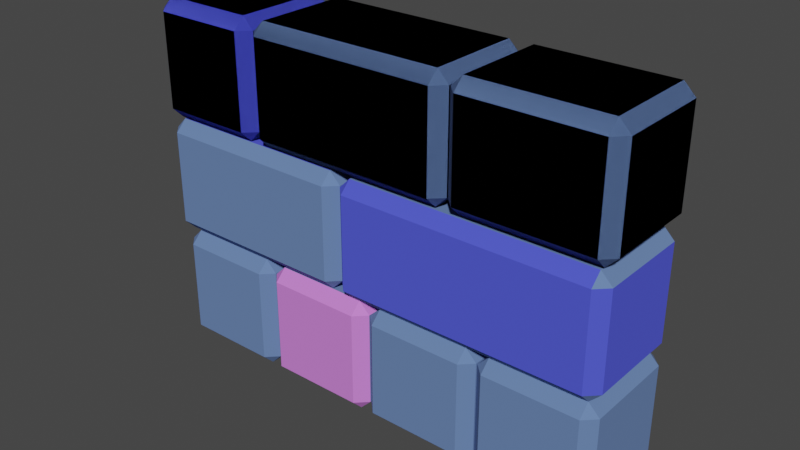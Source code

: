# Source: wall1.blend  (saved by Blender 2.82.7; exported with 4.5.12 LTS)
import bpy
from mathutils import Matrix  # noqa: F401  (used for matrix-valued properties, if any)

bpy.ops.wm.read_factory_settings(use_empty=True)
scene = bpy.context.scene
scene.name = 'Scene'

# ---- collections
col_collection = bpy.data.collections.new('Collection'); scene.collection.children.link(col_collection)

# ---- materials (node trees are filled in below, after node groups)
mat_material = bpy.data.materials.new('Material')
mat_material.alpha_threshold = 0.0
mat_material.use_transparent_shadow = False
mat_material.line_color = (0.0, 0.0, 0.0, 1.0)
mat_material_001 = bpy.data.materials.new('Material.001')
mat_material_001.use_transparent_shadow = False
mat_material_002 = bpy.data.materials.new('Material.002')
mat_material_002.use_transparent_shadow = False

# ---- material node trees
mat_material.use_nodes = True; mat_material.node_tree.nodes.clear()
_N = mat_material.node_tree.nodes; _L = mat_material.node_tree.links
n0 = _N.new('ShaderNodeOutputMaterial'); n0.name = 'Material Output'; n0.location = (300, 300)
n1 = _N.new('ShaderNodeBsdfPrincipled'); n1.name = 'Principled BSDF'; n1.location = (10, 300)
n1.distribution = 'GGX'
n1.subsurface_method = 'BURLEY'
n1.inputs[0].default_value = (0.1235, 0.2097, 0.4487, 1.0)
n1.inputs[2].default_value = 1.0
n1.inputs[3].default_value = 1.45
n1.inputs[27].default_value = (0.0, 0.0, 0.0, 1.0)
n1.inputs[28].default_value = 1.0
_L.new(n1.outputs[0], n0.inputs[0])
n0.is_active_output = True
mat_material_001.use_nodes = True; mat_material_001.node_tree.nodes.clear()
_N = mat_material_001.node_tree.nodes; _L = mat_material_001.node_tree.links
n0 = _N.new('ShaderNodeOutputMaterial'); n0.name = 'Material Output'; n0.location = (300, 300)
n1 = _N.new('ShaderNodeBsdfPrincipled'); n1.name = 'Principled BSDF'; n1.location = (10, 300)
n1.distribution = 'GGX'
n1.subsurface_method = 'BURLEY'
n1.inputs[0].default_value = (0.07195, 0.08953, 0.8, 0.2529)
n1.inputs[2].default_value = 1.0
n1.inputs[3].default_value = 1.45
n1.inputs[27].default_value = (0.0, 0.0, 0.0, 1.0)
n1.inputs[28].default_value = 1.0
_L.new(n1.outputs[0], n0.inputs[0])
n0.is_active_output = True
mat_material_002.use_nodes = True; mat_material_002.node_tree.nodes.clear()
_N = mat_material_002.node_tree.nodes; _L = mat_material_002.node_tree.links
n0 = _N.new('ShaderNodeOutputMaterial'); n0.name = 'Material Output'; n0.location = (300, 300)
n1 = _N.new('ShaderNodeBsdfPrincipled'); n1.name = 'Principled BSDF'; n1.location = (10, 300)
n1.distribution = 'GGX'
n1.subsurface_method = 'BURLEY'
n1.inputs[0].default_value = (0.6876, 0.2095, 0.8, 1.0)
n1.inputs[2].default_value = 1.0
n1.inputs[3].default_value = 1.45
n1.inputs[27].default_value = (0.0, 0.0, 0.0, 1.0)
n1.inputs[28].default_value = 1.0
_L.new(n1.outputs[0], n0.inputs[0])
n0.is_active_output = True

# ---- world
world_world = bpy.data.worlds.new('World'); scene.world = world_world
world_world.use_nodes = True; world_world.node_tree.nodes.clear()
_N = world_world.node_tree.nodes; _L = world_world.node_tree.links
n0 = _N.new('ShaderNodeOutputWorld'); n0.name = 'World Output'; n0.location = (300, 300)
n1 = _N.new('ShaderNodeBackground'); n1.name = 'Background'; n1.location = (10, 300)
n1.inputs[0].default_value = (0.05088, 0.05088, 0.05088, 1.0)
_L.new(n1.outputs[0], n0.inputs[0])
n0.is_active_output = True
world_world.color = (0.05088, 0.05088, 0.05088)
world_world.use_sun_shadow = False
world_world.sun_shadow_jitter_overblur = 0.0

# ---- meshes
me_cube = bpy.data.meshes.new('Cube')
me_cube.from_pydata([(1.422, -0.8056, 2.687), (1.616, -0.8056, 2.493), (1.616, 0.8056, 0.8817), (1.422, 1.0, 0.8817), (1.422, 0.8056, 0.6873), (1.616, 0.8056, 2.493), (1.422, 0.8056, 2.687), (1.422, 1.0, 2.493), (-2.223, 1.0, 2.493), (-2.223, 0.8056, 2.687), (-2.029, 0.8056, 2.493), (-2.223, 0.8056, 0.6873), (-2.223, 1.0, 0.8817), (-2.029, 0.8056, 0.8817), (-2.029, -0.8056, 2.493), (-2.223, -0.8056, 2.687), (-2.223, -1.0, 2.493), (-2.029, -0.8056, 0.8817), (-2.223, -1.0, 0.8817), (-2.223, -0.8056, 0.6873), (-3.834, 1.0, 2.493), (-4.029, 0.8056, 2.493), (-3.834, 0.8056, 2.687), (-4.029, 0.8056, 0.8817), (-3.834, 1.0, 0.8817), (-3.834, 0.8056, 0.6873), (-4.029, -0.8056, 2.493), (-3.834, -1.0, 2.493), (-3.834, -0.8056, 2.687), (-3.834, -0.8056, 0.6873), (-3.834, -1.0, 0.8817), (-4.029, -0.8056, 0.8817), (1.422, -1.0, 2.493), (1.616, -0.8056, 0.8817), (1.422, -1.0, 0.8817), (1.422, -0.8056, 0.6873), (-1.812, 1.0, 2.493), (-2.006, 0.8056, 2.493), (-1.812, 0.8056, 2.687), (-2.006, 0.8056, 0.8817), (-1.812, 1.0, 0.8817), (-1.812, 0.8056, 0.6873), (-2.006, -0.8056, 2.493), (-1.812, -1.0, 2.493), (-1.812, -0.8056, 2.687), (-1.812, -0.8056, 0.6873), (-1.812, -1.0, 0.8817), (-2.006, -0.8056, 0.8817), (4.079, -0.8056, 2.687), (4.274, -0.8056, 2.493), (4.274, 0.8056, 0.8817), (4.079, 1.0, 0.8817), (4.079, 0.8056, 0.6873), (4.274, 0.8056, 2.493), (4.079, 0.8056, 2.687), (4.079, 1.0, 2.493), (4.079, -1.0, 2.493), (4.274, -0.8056, 0.8817), (4.079, -1.0, 0.8817), (4.079, -0.8056, 0.6873), (1.833, 1.0, 2.493), (1.639, 0.8056, 2.493), (1.833, 0.8056, 2.687), (1.639, 0.8056, 0.8817), (1.833, 1.0, 0.8817), (1.833, 0.8056, 0.6873), (1.639, -0.8056, 2.493), (1.833, -1.0, 2.493), (1.833, -0.8056, 2.687), (1.833, -0.8056, 0.6873), (1.833, -1.0, 0.8817), (1.639, -0.8056, 0.8817), (1.422, -0.8056, 2.687), (1.616, -0.8056, 2.493), (1.616, 0.8056, 0.8817), (1.422, 1.0, 0.8817), (1.422, 0.8056, 0.6873), (1.616, 0.8056, 2.493), (1.422, 0.8056, 2.687), (1.422, 1.0, 2.493), (-2.223, 1.0, 2.493), (-2.223, 0.8056, 2.687), (-2.029, 0.8056, 2.493), (-2.223, 0.8056, 0.6873), (-2.223, 1.0, 0.8817), (-2.029, 0.8056, 0.8817), (-2.029, -0.8056, 2.493), (-2.223, -0.8056, 2.687), (-2.223, -1.0, 2.493), (-2.029, -0.8056, 0.8817), (-2.223, -1.0, 0.8817), (-2.223, -0.8056, 0.6873), (-3.834, 1.0, 2.493), (-4.029, 0.8056, 2.493), (-3.834, 0.8056, 2.687), (-4.029, 0.8056, 0.8817), (-3.834, 1.0, 0.8817), (-3.834, 0.8056, 0.6873), (-4.029, -0.8056, 2.493), (-3.834, -1.0, 2.493), (-3.834, -0.8056, 2.687), (-3.834, -0.8056, 0.6873), (-3.834, -1.0, 0.8817), (-4.029, -0.8056, 0.8817), (1.422, -1.0, 2.493), (1.616, -0.8056, 0.8817), (1.422, -1.0, 0.8817), (1.422, -0.8056, 0.6873), (-1.812, 1.0, 2.493), (-2.006, 0.8056, 2.493), (-1.812, 0.8056, 2.687), (-2.006, 0.8056, 0.8817), (-1.812, 1.0, 0.8817), (-1.812, 0.8056, 0.6873), (-2.006, -0.8056, 2.493), (-1.812, -1.0, 2.493), (-1.812, -0.8056, 2.687), (-1.812, -0.8056, 0.6873), (-1.812, -1.0, 0.8817), (-2.006, -0.8056, 0.8817), (4.079, -0.8056, 2.687), (4.274, -0.8056, 2.493), (4.274, 0.8056, 0.8817), (4.079, 1.0, 0.8817), (4.079, 0.8056, 0.6873), (4.274, 0.8056, 2.493), (4.079, 0.8056, 2.687), (4.079, 1.0, 2.493), (4.079, -1.0, 2.493), (4.274, -0.8056, 0.8817), (4.079, -1.0, 0.8817), (4.079, -0.8056, 0.6873), (1.833, 1.0, 2.493), (1.639, 0.8056, 2.493), (1.833, 0.8056, 2.687), (1.639, 0.8056, 0.8817), (1.833, 1.0, 0.8817), (1.833, 0.8056, 0.6873), (1.639, -0.8056, 2.493), (1.833, -1.0, 2.493), (1.833, -0.8056, 2.687), (1.833, -0.8056, 0.6873), (1.833, -1.0, 0.8817), (1.639, -0.8056, 0.8817), (-0.5535, -0.8056, 0.6649), (-0.359, -0.8056, 0.4705), (-0.359, 0.8056, -1.141), (-0.5535, 1.0, -1.141), (-0.5535, 0.8056, -1.335), (-0.359, 0.8056, 0.4705), (-0.5535, 0.8056, 0.6649), (-0.5535, 1.0, 0.4705), (-0.5535, -1.0, 0.4705), (-0.359, -0.8056, -1.141), (-0.5535, -1.0, -1.141), (-0.5535, -0.8056, -1.335), (-3.787, 1.0, 0.4705), (-3.982, 0.8056, 0.4705), (-3.787, 0.8056, 0.6649), (-3.982, 0.8056, -1.141), (-3.787, 1.0, -1.141), (-3.787, 0.8056, -1.335), (-3.982, -0.8056, 0.4705), (-3.787, -1.0, 0.4705), (-3.787, -0.8056, 0.6649), (-3.787, -0.8056, -1.335), (-3.787, -1.0, -1.141), (-3.982, -0.8056, -1.141), (4.032, -0.8056, 0.6414), (4.227, -0.8056, 0.447), (4.227, 0.8056, -1.164), (4.032, 1.0, -1.164), (4.032, 0.8056, -1.359), (4.227, 0.8056, 0.447), (4.032, 0.8056, 0.6414), (4.032, 1.0, 0.447), (4.032, -1.0, 0.447), (4.227, -0.8056, -1.164), (4.032, -1.0, -1.164), (4.032, -0.8056, -1.359), (-0.1657, 1.0, 0.447), (-0.3602, 0.8056, 0.447), (-0.1657, 0.8056, 0.6414), (-0.3602, 0.8056, -1.164), (-0.1657, 1.0, -1.164), (-0.1657, 0.8056, -1.359), (-0.3602, -0.8056, 0.447), (-0.1657, -1.0, 0.447), (-0.1657, -0.8056, 0.6414), (-0.1657, -0.8056, -1.359), (-0.1657, -1.0, -1.164), (-0.3602, -0.8056, -1.164), (4.032, 1.0, -1.552), (4.032, 0.8056, -1.358), (4.227, 0.8056, -1.552), (4.032, 0.8056, -3.358), (4.032, 1.0, -3.163), (4.227, 0.8056, -3.163), (4.227, -0.8056, -1.552), (4.032, -0.8056, -1.358), (4.032, -1.0, -1.552), (4.227, -0.8056, -3.163), (4.032, -1.0, -3.163), (4.032, -0.8056, -3.358), (2.421, 1.0, -1.552), (2.227, 0.8056, -1.552), (2.421, 0.8056, -1.358), (2.227, 0.8056, -3.163), (2.421, 1.0, -3.163), (2.421, 0.8056, -3.358), (2.227, -0.8056, -1.552), (2.421, -1.0, -1.552), (2.421, -0.8056, -1.358), (2.421, -0.8056, -3.358), (2.421, -1.0, -3.163), (2.227, -0.8056, -3.163), (2.01, 1.0, -1.552), (2.01, 0.8056, -1.358), (2.204, 0.8056, -1.552), (2.01, 0.8056, -3.358), (2.01, 1.0, -3.163), (2.204, 0.8056, -3.163), (2.204, -0.8056, -1.552), (2.01, -0.8056, -1.358), (2.01, -1.0, -1.552), (2.204, -0.8056, -3.163), (2.01, -1.0, -3.163), (2.01, -0.8056, -3.358), (0.3987, 1.0, -1.552), (0.2042, 0.8056, -1.552), (0.3987, 0.8056, -1.358), (0.2042, 0.8056, -3.163), (0.3987, 1.0, -3.163), (0.3987, 0.8056, -3.358), (0.2042, -0.8056, -1.552), (0.3987, -1.0, -1.552), (0.3987, -0.8056, -1.358), (0.3987, -0.8056, -3.358), (0.3987, -1.0, -3.163), (0.2042, -0.8056, -3.163), (-0.01259, 1.0, -1.552), (-0.01259, 0.8056, -1.358), (0.1818, 0.8056, -1.552), (-0.01259, 0.8056, -3.358), (-0.01259, 1.0, -3.163), (0.1818, 0.8056, -3.163), (0.1818, -0.8056, -1.552), (-0.01259, -0.8056, -1.358), (-0.01259, -1.0, -1.552), (0.1818, -0.8056, -3.163), (-0.01259, -1.0, -3.163), (-0.01259, -0.8056, -3.358), (-1.624, 1.0, -1.552), (-1.818, 0.8056, -1.552), (-1.624, 0.8056, -1.358), (-1.818, 0.8056, -3.163), (-1.624, 1.0, -3.163), (-1.624, 0.8056, -3.358), (-1.818, -0.8056, -1.552), (-1.624, -1.0, -1.552), (-1.624, -0.8056, -1.358), (-1.624, -0.8056, -3.358), (-1.624, -1.0, -3.163), (-1.818, -0.8056, -3.163), (-2.035, 1.0, -1.552), (-2.035, 0.8056, -1.358), (-1.841, 0.8056, -1.552), (-2.035, 0.8056, -3.358), (-2.035, 1.0, -3.163), (-1.841, 0.8056, -3.163), (-1.841, -0.8056, -1.552), (-2.035, -0.8056, -1.358), (-2.035, -1.0, -1.552), (-1.841, -0.8056, -3.163), (-2.035, -1.0, -3.163), (-2.035, -0.8056, -3.358), (-3.646, 1.0, -1.552), (-3.841, 0.8056, -1.552), (-3.646, 0.8056, -1.358), (-3.841, 0.8056, -3.163), (-3.646, 1.0, -3.163), (-3.646, 0.8056, -3.358), (-3.841, -0.8056, -1.552), (-3.646, -1.0, -1.552), (-3.646, -0.8056, -1.358), (-3.646, -0.8056, -3.358), (-3.646, -1.0, -3.163), (-3.841, -0.8056, -3.163)], [], [(25, 11, 19, 29), (31, 26, 21, 23), (41, 4, 35, 45), (18, 16, 27, 30), (9, 22, 28, 15), (13, 10, 14, 17), (8, 9, 10), (11, 12, 13), (14, 15, 16), (17, 18, 19), (20, 21, 22), (23, 24, 25), (26, 27, 28), (29, 30, 31), (25, 29, 31, 23), (11, 25, 24, 12), (10, 13, 12, 8), (30, 27, 26, 31), (16, 18, 17, 14), (20, 24, 23, 21), (15, 28, 27, 16), (9, 15, 14, 10), (29, 19, 18, 30), (28, 22, 21, 26), (22, 9, 8, 20), (19, 11, 13, 17), (24, 20, 8, 12), (47, 42, 37, 39), (34, 32, 43, 46), (6, 38, 44, 0), (2, 5, 1, 33), (7, 6, 5), (4, 3, 2), (1, 0, 32), (33, 34, 35), (36, 37, 38), (39, 40, 41), (42, 43, 44), (45, 46, 47), (41, 45, 47, 39), (4, 41, 40, 3), (5, 2, 3, 7), (46, 43, 42, 47), (32, 34, 33, 1), (36, 40, 39, 37), (0, 44, 43, 32), (6, 0, 1, 5), (45, 35, 34, 46), (44, 38, 37, 42), (38, 6, 7, 36), (35, 4, 2, 33), (40, 36, 7, 3), (65, 52, 59, 69), (71, 66, 61, 63), (58, 56, 67, 70), (54, 62, 68, 48), (50, 53, 49, 57), (55, 54, 53), (52, 51, 50), (49, 48, 56), (57, 58, 59), (60, 61, 62), (63, 64, 65), (66, 67, 68), (69, 70, 71), (65, 69, 71, 63), (52, 65, 64, 51), (53, 50, 51, 55), (70, 67, 66, 71), (56, 58, 57, 49), (60, 64, 63, 61), (48, 68, 67, 56), (54, 48, 49, 53), (69, 59, 58, 70), (68, 62, 61, 66), (62, 54, 55, 60), (59, 52, 50, 57), (64, 60, 55, 51), (97, 83, 91, 101), (103, 98, 93, 95), (113, 76, 107, 117), (90, 88, 99, 102), (81, 94, 100, 87), (85, 82, 86, 89), (80, 81, 82), (83, 84, 85), (86, 87, 88), (89, 90, 91), (92, 93, 94), (95, 96, 97), (98, 99, 100), (101, 102, 103), (97, 101, 103, 95), (83, 97, 96, 84), (82, 85, 84, 80), (102, 99, 98, 103), (88, 90, 89, 86), (92, 96, 95, 93), (87, 100, 99, 88), (81, 87, 86, 82), (101, 91, 90, 102), (100, 94, 93, 98), (94, 81, 80, 92), (91, 83, 85, 89), (96, 92, 80, 84), (119, 114, 109, 111), (106, 104, 115, 118), (78, 110, 116, 72), (74, 77, 73, 105), (79, 78, 77), (76, 75, 74), (73, 72, 104), (105, 106, 107), (108, 109, 110), (111, 112, 113), (114, 115, 116), (117, 118, 119), (113, 117, 119, 111), (76, 113, 112, 75), (77, 74, 75, 79), (118, 115, 114, 119), (104, 106, 105, 73), (108, 112, 111, 109), (72, 116, 115, 104), (78, 72, 73, 77), (117, 107, 106, 118), (116, 110, 109, 114), (110, 78, 79, 108), (107, 76, 74, 105), (112, 108, 79, 75), (137, 124, 131, 141), (143, 138, 133, 135), (130, 128, 139, 142), (126, 134, 140, 120), (122, 125, 121, 129), (127, 126, 125), (124, 123, 122), (121, 120, 128), (129, 130, 131), (132, 133, 134), (135, 136, 137), (138, 139, 140), (141, 142, 143), (137, 141, 143, 135), (124, 137, 136, 123), (125, 122, 123, 127), (142, 139, 138, 143), (128, 130, 129, 121), (132, 136, 135, 133), (120, 140, 139, 128), (126, 120, 121, 125), (141, 131, 130, 142), (140, 134, 133, 138), (134, 126, 127, 132), (131, 124, 122, 129), (136, 132, 127, 123), (161, 148, 155, 165), (167, 162, 157, 159), (154, 152, 163, 166), (150, 158, 164, 144), (146, 149, 145, 153), (151, 150, 149), (148, 147, 146), (145, 144, 152), (153, 154, 155), (156, 157, 158), (159, 160, 161), (162, 163, 164), (165, 166, 167), (161, 165, 167, 159), (148, 161, 160, 147), (149, 146, 147, 151), (166, 163, 162, 167), (152, 154, 153, 145), (156, 160, 159, 157), (144, 164, 163, 152), (150, 144, 145, 149), (165, 155, 154, 166), (164, 158, 157, 162), (158, 150, 151, 156), (155, 148, 146, 153), (160, 156, 151, 147), (185, 172, 179, 189), (191, 186, 181, 183), (178, 176, 187, 190), (174, 182, 188, 168), (170, 173, 169, 177), (175, 174, 173), (172, 171, 170), (169, 168, 176), (177, 178, 179), (180, 181, 182), (183, 184, 185), (186, 187, 188), (189, 190, 191), (185, 189, 191, 183), (172, 185, 184, 171), (173, 170, 171, 175), (190, 187, 186, 191), (176, 178, 177, 169), (180, 184, 183, 181), (168, 188, 187, 176), (174, 168, 169, 173), (189, 179, 178, 190), (188, 182, 181, 186), (182, 174, 175, 180), (179, 172, 170, 177), (184, 180, 175, 171), (209, 195, 203, 213), (215, 210, 205, 207), (202, 200, 211, 214), (193, 206, 212, 199), (197, 194, 198, 201), (192, 193, 194), (195, 196, 197), (198, 199, 200), (201, 202, 203), (204, 205, 206), (207, 208, 209), (210, 211, 212), (213, 214, 215), (209, 213, 215, 207), (195, 209, 208, 196), (194, 197, 196, 192), (214, 211, 210, 215), (200, 202, 201, 198), (204, 208, 207, 205), (199, 212, 211, 200), (193, 199, 198, 194), (213, 203, 202, 214), (212, 206, 205, 210), (206, 193, 192, 204), (203, 195, 197, 201), (208, 204, 192, 196), (233, 219, 227, 237), (239, 234, 229, 231), (226, 224, 235, 238), (217, 230, 236, 223), (221, 218, 222, 225), (216, 217, 218), (219, 220, 221), (222, 223, 224), (225, 226, 227), (228, 229, 230), (231, 232, 233), (234, 235, 236), (237, 238, 239), (233, 237, 239, 231), (219, 233, 232, 220), (218, 221, 220, 216), (238, 235, 234, 239), (224, 226, 225, 222), (228, 232, 231, 229), (223, 236, 235, 224), (217, 223, 222, 218), (237, 227, 226, 238), (236, 230, 229, 234), (230, 217, 216, 228), (227, 219, 221, 225), (232, 228, 216, 220), (257, 243, 251, 261), (263, 258, 253, 255), (250, 248, 259, 262), (241, 254, 260, 247), (245, 242, 246, 249), (240, 241, 242), (243, 244, 245), (246, 247, 248), (249, 250, 251), (252, 253, 254), (255, 256, 257), (258, 259, 260), (261, 262, 263), (257, 261, 263, 255), (243, 257, 256, 244), (242, 245, 244, 240), (262, 259, 258, 263), (248, 250, 249, 246), (252, 256, 255, 253), (247, 260, 259, 248), (241, 247, 246, 242), (261, 251, 250, 262), (260, 254, 253, 258), (254, 241, 240, 252), (251, 243, 245, 249), (256, 252, 240, 244), (281, 267, 275, 285), (287, 282, 277, 279), (274, 272, 283, 286), (265, 278, 284, 271), (269, 266, 270, 273), (264, 265, 266), (267, 268, 269), (270, 271, 272), (273, 274, 275), (276, 277, 278), (279, 280, 281), (282, 283, 284), (285, 286, 287), (281, 285, 287, 279), (267, 281, 280, 268), (266, 269, 268, 264), (286, 283, 282, 287), (272, 274, 273, 270), (276, 280, 279, 277), (271, 284, 283, 272), (265, 271, 270, 266), (285, 275, 274, 286), (284, 278, 277, 282), (278, 265, 264, 276), (275, 267, 269, 273), (280, 276, 264, 268)])
me_cube.polygons.foreach_set('material_index', [0, 0, 0, 0, 0, 0, 0, 0, 0, 0, 0, 0, 0, 0, 0, 0, 0, 0, 0, 0, 0, 0, 0, 0, 0, 0, 0, 0, 0, 0, 0, 0, 0, 0, 0, 0, 0, 0, 0, 0, 0, 0, 0, 0, 0, 0, 0, 0, 0, 0, 0, 0, 0, 0, 0, 0, 0, 0, 0, 0, 0, 0, 0, 0, 0, 0, 0, 0, 0, 0, 0, 0, 0, 0, 0, 0, 0, 0, 0, 0, 0, 1, 1, 0, 0, 0, 1, 1, 0, 0, 1, 1, 0, 0, 0, 1, 1, 0, 1, 1, 1, 1, 0, 0, 0, 0, 0, 0, 0, 0, 0, 0, 0, 0, 0, 0, 0, 0, 0, 0, 0, 0, 0, 0, 0, 0, 0, 0, 0, 0, 0, 0, 0, 0, 0, 0, 0, 0, 0, 0, 0, 0, 0, 0, 0, 0, 0, 0, 0, 0, 0, 0, 0, 0, 0, 0, 0, 0, 0, 1, 0, 0, 0, 0, 0, 0, 0, 0, 0, 0, 0, 0, 0, 0, 0, 0, 0, 0, 0, 0, 0, 0, 0, 0, 1, 0, 1, 0, 1, 0, 0, 0, 0, 1, 0, 0, 1, 1, 1, 1, 0, 1, 0, 0, 0, 0, 0, 1, 0, 0, 0, 0, 0, 0, 0, 0, 0, 0, 0, 0, 0, 0, 0, 0, 0, 0, 0, 0, 0, 0, 0, 0, 0, 0, 0, 0, 0, 0, 0, 0, 0, 0, 0, 0, 0, 0, 0, 0, 0, 0, 0, 0, 0, 0, 0, 0, 0, 0, 0, 0, 0, 0, 2, 0, 0, 0, 0, 2, 2, 0, 0, 2, 0, 0, 0, 0, 2, 2, 0, 2, 2, 0, 2, 0, 0, 0, 0, 0, 0, 0, 0, 0, 0, 0, 0, 0, 0, 0, 0, 0, 0, 0, 0, 0, 0, 0, 0, 0, 0, 0, 0, 0])
_uv = me_cube.uv_layers.new(name='UVMap')
_uv.uv.foreach_set('vector', [0.1493, 0.5243, 0.3507, 0.5243, 0.3507, 0.7257, 0.1493, 0.7257, 0.3993, 0.0243, 0.6007, 0.0243, 0.6007, 0.2257, 0.3993, 0.2257, 0.1493, 0.5243, 0.3507, 0.5243, 0.3507, 0.7257, 0.1493, 0.7257, 0.3993, 0.7743, 0.6007, 0.7743, 0.6007, 0.9757, 0.3993, 0.9757, 0.6493, 0.5243, 0.8507, 0.5243, 0.8507, 0.7257, 0.6493, 0.7257, 0.3993, 0.5243, 0.6007, 0.5243, 0.6007, 0.7257, 0.3993, 0.7257, 0.6007, 0.4757, 0.625, 0.4757, 0.6007, 0.5, 0.3507, 0.5243, 0.3507, 0.5, 0.375, 0.5243, 0.6007, 0.7257, 0.625, 0.7257, 0.6007, 0.75, 0.3993, 0.7257, 0.3993, 0.75, 0.375, 0.7257, 0.6007, 0.2743, 0.6007, 0.25, 0.625, 0.2743, 0.3993, 0.2257, 0.3993, 0.25, 0.375, 0.2257, 0.6007, 0.0243, 0.6007, 0.0, 0.625, 0.0243, 0.1493, 0.7257, 0.1493, 0.75, 0.125, 0.7257, 0.1493, 0.5243, 0.1493, 0.7257, 0.125, 0.7257, 0.125, 0.5243, 0.3507, 0.5243, 0.1493, 0.5243, 0.1493, 0.5, 0.3507, 0.5, 0.6007, 0.5243, 0.3993, 0.5243, 0.3993, 0.4757, 0.6007, 0.4757, 0.3993, 0.9757, 0.6007, 0.9757, 0.6007, 1.0, 0.3993, 1.0, 0.6007, 0.7743, 0.3993, 0.7743, 0.3993, 0.7257, 0.6007, 0.7257, 0.6007, 0.2743, 0.3993, 0.2743, 0.3993, 0.2257, 0.6007, 0.2257, 0.6493, 0.7257, 0.8507, 0.7257, 0.8507, 0.75, 0.6493, 0.75, 0.6493, 0.5243, 0.6493, 0.7257, 0.6007, 0.7257, 0.6007, 0.5243, 0.1493, 0.7257, 0.3507, 0.7257, 0.3507, 0.75, 0.1493, 0.75, 0.8507, 0.7257, 0.8507, 0.5243, 0.875, 0.5243, 0.875, 0.7257, 0.8507, 0.5243, 0.6493, 0.5243, 0.6493, 0.5, 0.8507, 0.5, 0.3507, 0.7257, 0.3507, 0.5243, 0.3993, 0.5243, 0.3993, 0.7257, 0.3993, 0.2743, 0.6007, 0.2743, 0.6007, 0.4757, 0.3993, 0.4757, 0.3993, 0.0243, 0.6007, 0.0243, 0.6007, 0.2257, 0.3993, 0.2257, 0.3993, 0.7743, 0.6007, 0.7743, 0.6007, 0.9757, 0.3993, 0.9757, 0.6493, 0.5243, 0.8507, 0.5243, 0.8507, 0.7257, 0.6493, 0.7257, 0.3993, 0.5243, 0.6007, 0.5243, 0.6007, 0.7257, 0.3993, 0.7257, 0.6007, 0.4757, 0.625, 0.4757, 0.6007, 0.5, 0.3507, 0.5243, 0.3507, 0.5, 0.375, 0.5243, 0.6007, 0.7257, 0.625, 0.7257, 0.6007, 0.75, 0.3993, 0.7257, 0.3993, 0.75, 0.375, 0.7257, 0.6007, 0.2743, 0.6007, 0.25, 0.625, 0.2743, 0.3993, 0.2257, 0.3993, 0.25, 0.375, 0.2257, 0.6007, 0.0243, 0.6007, 0.0, 0.625, 0.0243, 0.1493, 0.7257, 0.1493, 0.75, 0.125, 0.7257, 0.1493, 0.5243, 0.1493, 0.7257, 0.125, 0.7257, 0.125, 0.5243, 0.3507, 0.5243, 0.1493, 0.5243, 0.1493, 0.5, 0.3507, 0.5, 0.6007, 0.5243, 0.3993, 0.5243, 0.3993, 0.4757, 0.6007, 0.4757, 0.3993, 0.9757, 0.6007, 0.9757, 0.6007, 1.0, 0.3993, 1.0, 0.6007, 0.7743, 0.3993, 0.7743, 0.3993, 0.7257, 0.6007, 0.7257, 0.6007, 0.2743, 0.3993, 0.2743, 0.3993, 0.2257, 0.6007, 0.2257, 0.6493, 0.7257, 0.8507, 0.7257, 0.8507, 0.75, 0.6493, 0.75, 0.6493, 0.5243, 0.6493, 0.7257, 0.6007, 0.7257, 0.6007, 0.5243, 0.1493, 0.7257, 0.3507, 0.7257, 0.3507, 0.75, 0.1493, 0.75, 0.8507, 0.7257, 0.8507, 0.5243, 0.875, 0.5243, 0.875, 0.7257, 0.8507, 0.5243, 0.6493, 0.5243, 0.6493, 0.5, 0.8507, 0.5, 0.3507, 0.7257, 0.3507, 0.5243, 0.3993, 0.5243, 0.3993, 0.7257, 0.3993, 0.2743, 0.6007, 0.2743, 0.6007, 0.4757, 0.3993, 0.4757, 0.1493, 0.5243, 0.3507, 0.5243, 0.3507, 0.7257, 0.1493, 0.7257, 0.3993, 0.0243, 0.6007, 0.0243, 0.6007, 0.2257, 0.3993, 0.2257, 0.3993, 0.7743, 0.6007, 0.7743, 0.6007, 0.9757, 0.3993, 0.9757, 0.6493, 0.5243, 0.8507, 0.5243, 0.8507, 0.7257, 0.6493, 0.7257, 0.3993, 0.5243, 0.6007, 0.5243, 0.6007, 0.7257, 0.3993, 0.7257, 0.6007, 0.4757, 0.625, 0.4757, 0.6007, 0.5, 0.3507, 0.5243, 0.3507, 0.5, 0.375, 0.5243, 0.6007, 0.7257, 0.625, 0.7257, 0.6007, 0.75, 0.3993, 0.7257, 0.3993, 0.75, 0.375, 0.7257, 0.6007, 0.2743, 0.6007, 0.25, 0.625, 0.2743, 0.3993, 0.2257, 0.3993, 0.25, 0.375, 0.2257, 0.6007, 0.0243, 0.6007, 0.0, 0.625, 0.0243, 0.1493, 0.7257, 0.1493, 0.75, 0.125, 0.7257, 0.1493, 0.5243, 0.1493, 0.7257, 0.125, 0.7257, 0.125, 0.5243, 0.3507, 0.5243, 0.1493, 0.5243, 0.1493, 0.5, 0.3507, 0.5, 0.6007, 0.5243, 0.3993, 0.5243, 0.3993, 0.4757, 0.6007, 0.4757, 0.3993, 0.9757, 0.6007, 0.9757, 0.6007, 1.0, 0.3993, 1.0, 0.6007, 0.7743, 0.3993, 0.7743, 0.3993, 0.7257, 0.6007, 0.7257, 0.6007, 0.2743, 0.3993, 0.2743, 0.3993, 0.2257, 0.6007, 0.2257, 0.6493, 0.7257, 0.8507, 0.7257, 0.8507, 0.75, 0.6493, 0.75, 0.6493, 0.5243, 0.6493, 0.7257, 0.6007, 0.7257, 0.6007, 0.5243, 0.1493, 0.7257, 0.3507, 0.7257, 0.3507, 0.75, 0.1493, 0.75, 0.8507, 0.7257, 0.8507, 0.5243, 0.875, 0.5243, 0.875, 0.7257, 0.8507, 0.5243, 0.6493, 0.5243, 0.6493, 0.5, 0.8507, 0.5, 0.3507, 0.7257, 0.3507, 0.5243, 0.3993, 0.5243, 0.3993, 0.7257, 0.3993, 0.2743, 0.6007, 0.2743, 0.6007, 0.4757, 0.3993, 0.4757, 0.1493, 0.5243, 0.3507, 0.5243, 0.3507, 0.7257, 0.1493, 0.7257, 0.3993, 0.0243, 0.6007, 0.0243, 0.6007, 0.2257, 0.3993, 0.2257, 0.1493, 0.5243, 0.3507, 0.5243, 0.3507, 0.7257, 0.1493, 0.7257, 0.3993, 0.7743, 0.6007, 0.7743, 0.6007, 0.9757, 0.3993, 0.9757, 0.6493, 0.5243, 0.8507, 0.5243, 0.8507, 0.7257, 0.6493, 0.7257, 0.3993, 0.5243, 0.6007, 0.5243, 0.6007, 0.7257, 0.3993, 0.7257, 0.6007, 0.4757, 0.625, 0.4757, 0.6007, 0.5, 0.3507, 0.5243, 0.3507, 0.5, 0.375, 0.5243, 0.6007, 0.7257, 0.625, 0.7257, 0.6007, 0.75, 0.3993, 0.7257, 0.3993, 0.75, 0.375, 0.7257, 0.6007, 0.2743, 0.6007, 0.25, 0.625, 0.2743, 0.3993, 0.2257, 0.3993, 0.25, 0.375, 0.2257, 0.6007, 0.0243, 0.6007, 0.0, 0.625, 0.0243, 0.1493, 0.7257, 0.1493, 0.75, 0.125, 0.7257, 0.1493, 0.5243, 0.1493, 0.7257, 0.125, 0.7257, 0.125, 0.5243, 0.3507, 0.5243, 0.1493, 0.5243, 0.1493, 0.5, 0.3507, 0.5, 0.6007, 0.5243, 0.3993, 0.5243, 0.3993, 0.4757, 0.6007, 0.4757, 0.3993, 0.9757, 0.6007, 0.9757, 0.6007, 1.0, 0.3993, 1.0, 0.6007, 0.7743, 0.3993, 0.7743, 0.3993, 0.7257, 0.6007, 0.7257, 0.6007, 0.2743, 0.3993, 0.2743, 0.3993, 0.2257, 0.6007, 0.2257, 0.6493, 0.7257, 0.8507, 0.7257, 0.8507, 0.75, 0.6493, 0.75, 0.6493, 0.5243, 0.6493, 0.7257, 0.6007, 0.7257, 0.6007, 0.5243, 0.1493, 0.7257, 0.3507, 0.7257, 0.3507, 0.75, 0.1493, 0.75, 0.8507, 0.7257, 0.8507, 0.5243, 0.875, 0.5243, 0.875, 0.7257, 0.8507, 0.5243, 0.6493, 0.5243, 0.6493, 0.5, 0.8507, 0.5, 0.3507, 0.7257, 0.3507, 0.5243, 0.3993, 0.5243, 0.3993, 0.7257, 0.3993, 0.2743, 0.6007, 0.2743, 0.6007, 0.4757, 0.3993, 0.4757, 0.3993, 0.0243, 0.6007, 0.0243, 0.6007, 0.2257, 0.3993, 0.2257, 0.3993, 0.7743, 0.6007, 0.7743, 0.6007, 0.9757, 0.3993, 0.9757, 0.6493, 0.5243, 0.8507, 0.5243, 0.8507, 0.7257, 0.6493, 0.7257, 0.3993, 0.5243, 0.6007, 0.5243, 0.6007, 0.7257, 0.3993, 0.7257, 0.6007, 0.4757, 0.625, 0.4757, 0.6007, 0.5, 0.3507, 0.5243, 0.3507, 0.5, 0.375, 0.5243, 0.6007, 0.7257, 0.625, 0.7257, 0.6007, 0.75, 0.3993, 0.7257, 0.3993, 0.75, 0.375, 0.7257, 0.6007, 0.2743, 0.6007, 0.25, 0.625, 0.2743, 0.3993, 0.2257, 0.3993, 0.25, 0.375, 0.2257, 0.6007, 0.0243, 0.6007, 0.0, 0.625, 0.0243, 0.1493, 0.7257, 0.1493, 0.75, 0.125, 0.7257, 0.1493, 0.5243, 0.1493, 0.7257, 0.125, 0.7257, 0.125, 0.5243, 0.3507, 0.5243, 0.1493, 0.5243, 0.1493, 0.5, 0.3507, 0.5, 0.6007, 0.5243, 0.3993, 0.5243, 0.3993, 0.4757, 0.6007, 0.4757, 0.3993, 0.9757, 0.6007, 0.9757, 0.6007, 1.0, 0.3993, 1.0, 0.6007, 0.7743, 0.3993, 0.7743, 0.3993, 0.7257, 0.6007, 0.7257, 0.6007, 0.2743, 0.3993, 0.2743, 0.3993, 0.2257, 0.6007, 0.2257, 0.6493, 0.7257, 0.8507, 0.7257, 0.8507, 0.75, 0.6493, 0.75, 0.6493, 0.5243, 0.6493, 0.7257, 0.6007, 0.7257, 0.6007, 0.5243, 0.1493, 0.7257, 0.3507, 0.7257, 0.3507, 0.75, 0.1493, 0.75, 0.8507, 0.7257, 0.8507, 0.5243, 0.875, 0.5243, 0.875, 0.7257, 0.8507, 0.5243, 0.6493, 0.5243, 0.6493, 0.5, 0.8507, 0.5, 0.3507, 0.7257, 0.3507, 0.5243, 0.3993, 0.5243, 0.3993, 0.7257, 0.3993, 0.2743, 0.6007, 0.2743, 0.6007, 0.4757, 0.3993, 0.4757, 0.1493, 0.5243, 0.3507, 0.5243, 0.3507, 0.7257, 0.1493, 0.7257, 0.3993, 0.0243, 0.6007, 0.0243, 0.6007, 0.2257, 0.3993, 0.2257, 0.3993, 0.7743, 0.6007, 0.7743, 0.6007, 0.9757, 0.3993, 0.9757, 0.6493, 0.5243, 0.8507, 0.5243, 0.8507, 0.7257, 0.6493, 0.7257, 0.3993, 0.5243, 0.6007, 0.5243, 0.6007, 0.7257, 0.3993, 0.7257, 0.6007, 0.4757, 0.625, 0.4757, 0.6007, 0.5, 0.3507, 0.5243, 0.3507, 0.5, 0.375, 0.5243, 0.6007, 0.7257, 0.625, 0.7257, 0.6007, 0.75, 0.3993, 0.7257, 0.3993, 0.75, 0.375, 0.7257, 0.6007, 0.2743, 0.6007, 0.25, 0.625, 0.2743, 0.3993, 0.2257, 0.3993, 0.25, 0.375, 0.2257, 0.6007, 0.0243, 0.6007, 0.0, 0.625, 0.0243, 0.1493, 0.7257, 0.1493, 0.75, 0.125, 0.7257, 0.1493, 0.5243, 0.1493, 0.7257, 0.125, 0.7257, 0.125, 0.5243, 0.3507, 0.5243, 0.1493, 0.5243, 0.1493, 0.5, 0.3507, 0.5, 0.6007, 0.5243, 0.3993, 0.5243, 0.3993, 0.4757, 0.6007, 0.4757, 0.3993, 0.9757, 0.6007, 0.9757, 0.6007, 1.0, 0.3993, 1.0, 0.6007, 0.7743, 0.3993, 0.7743, 0.3993, 0.7257, 0.6007, 0.7257, 0.6007, 0.2743, 0.3993, 0.2743, 0.3993, 0.2257, 0.6007, 0.2257, 0.6493, 0.7257, 0.8507, 0.7257, 0.8507, 0.75, 0.6493, 0.75, 0.6493, 0.5243, 0.6493, 0.7257, 0.6007, 0.7257, 0.6007, 0.5243, 0.1493, 0.7257, 0.3507, 0.7257, 0.3507, 0.75, 0.1493, 0.75, 0.8507, 0.7257, 0.8507, 0.5243, 0.875, 0.5243, 0.875, 0.7257, 0.8507, 0.5243, 0.6493, 0.5243, 0.6493, 0.5, 0.8507, 0.5, 0.3507, 0.7257, 0.3507, 0.5243, 0.3993, 0.5243, 0.3993, 0.7257, 0.3993, 0.2743, 0.6007, 0.2743, 0.6007, 0.4757, 0.3993, 0.4757, 0.1493, 0.5243, 0.3507, 0.5243, 0.3507, 0.7257, 0.1493, 0.7257, 0.3993, 0.0243, 0.6007, 0.0243, 0.6007, 0.2257, 0.3993, 0.2257, 0.3993, 0.7743, 0.6007, 0.7743, 0.6007, 0.9757, 0.3993, 0.9757, 0.6493, 0.5243, 0.8507, 0.5243, 0.8507, 0.7257, 0.6493, 0.7257, 0.3993, 0.5243, 0.6007, 0.5243, 0.6007, 0.7257, 0.3993, 0.7257, 0.6007, 0.4757, 0.625, 0.4757, 0.6007, 0.5, 0.3507, 0.5243, 0.3507, 0.5, 0.375, 0.5243, 0.6007, 0.7257, 0.625, 0.7257, 0.6007, 0.75, 0.3993, 0.7257, 0.3993, 0.75, 0.375, 0.7257, 0.6007, 0.2743, 0.6007, 0.25, 0.625, 0.2743, 0.3993, 0.2257, 0.3993, 0.25, 0.375, 0.2257, 0.6007, 0.0243, 0.6007, 0.0, 0.625, 0.0243, 0.1493, 0.7257, 0.1493, 0.75, 0.125, 0.7257, 0.1493, 0.5243, 0.1493, 0.7257, 0.125, 0.7257, 0.125, 0.5243, 0.3507, 0.5243, 0.1493, 0.5243, 0.1493, 0.5, 0.3507, 0.5, 0.6007, 0.5243, 0.3993, 0.5243, 0.3993, 0.4757, 0.6007, 0.4757, 0.3993, 0.9757, 0.6007, 0.9757, 0.6007, 1.0, 0.3993, 1.0, 0.6007, 0.7743, 0.3993, 0.7743, 0.3993, 0.7257, 0.6007, 0.7257, 0.6007, 0.2743, 0.3993, 0.2743, 0.3993, 0.2257, 0.6007, 0.2257, 0.6493, 0.7257, 0.8507, 0.7257, 0.8507, 0.75, 0.6493, 0.75, 0.6493, 0.5243, 0.6493, 0.7257, 0.6007, 0.7257, 0.6007, 0.5243, 0.1493, 0.7257, 0.3507, 0.7257, 0.3507, 0.75, 0.1493, 0.75, 0.8507, 0.7257, 0.8507, 0.5243, 0.875, 0.5243, 0.875, 0.7257, 0.8507, 0.5243, 0.6493, 0.5243, 0.6493, 0.5, 0.8507, 0.5, 0.3507, 0.7257, 0.3507, 0.5243, 0.3993, 0.5243, 0.3993, 0.7257, 0.3993, 0.2743, 0.6007, 0.2743, 0.6007, 0.4757, 0.3993, 0.4757, 0.1493, 0.5243, 0.3507, 0.5243, 0.3507, 0.7257, 0.1493, 0.7257, 0.3993, 0.0243, 0.6007, 0.0243, 0.6007, 0.2257, 0.3993, 0.2257, 0.3993, 0.7743, 0.6007, 0.7743, 0.6007, 0.9757, 0.3993, 0.9757, 0.6493, 0.5243, 0.8507, 0.5243, 0.8507, 0.7257, 0.6493, 0.7257, 0.3993, 0.5243, 0.6007, 0.5243, 0.6007, 0.7257, 0.3993, 0.7257, 0.6007, 0.4757, 0.625, 0.4757, 0.6007, 0.5, 0.3507, 0.5243, 0.3507, 0.5, 0.375, 0.5243, 0.6007, 0.7257, 0.625, 0.7257, 0.6007, 0.75, 0.3993, 0.7257, 0.3993, 0.75, 0.375, 0.7257, 0.6007, 0.2743, 0.6007, 0.25, 0.625, 0.2743, 0.3993, 0.2257, 0.3993, 0.25, 0.375, 0.2257, 0.6007, 0.0243, 0.6007, 0.0, 0.625, 0.0243, 0.1493, 0.7257, 0.1493, 0.75, 0.125, 0.7257, 0.1493, 0.5243, 0.1493, 0.7257, 0.125, 0.7257, 0.125, 0.5243, 0.3507, 0.5243, 0.1493, 0.5243, 0.1493, 0.5, 0.3507, 0.5, 0.6007, 0.5243, 0.3993, 0.5243, 0.3993, 0.4757, 0.6007, 0.4757, 0.3993, 0.9757, 0.6007, 0.9757, 0.6007, 1.0, 0.3993, 1.0, 0.6007, 0.7743, 0.3993, 0.7743, 0.3993, 0.7257, 0.6007, 0.7257, 0.6007, 0.2743, 0.3993, 0.2743, 0.3993, 0.2257, 0.6007, 0.2257, 0.6493, 0.7257, 0.8507, 0.7257, 0.8507, 0.75, 0.6493, 0.75, 0.6493, 0.5243, 0.6493, 0.7257, 0.6007, 0.7257, 0.6007, 0.5243, 0.1493, 0.7257, 0.3507, 0.7257, 0.3507, 0.75, 0.1493, 0.75, 0.8507, 0.7257, 0.8507, 0.5243, 0.875, 0.5243, 0.875, 0.7257, 0.8507, 0.5243, 0.6493, 0.5243, 0.6493, 0.5, 0.8507, 0.5, 0.3507, 0.7257, 0.3507, 0.5243, 0.3993, 0.5243, 0.3993, 0.7257, 0.3993, 0.2743, 0.6007, 0.2743, 0.6007, 0.4757, 0.3993, 0.4757, 0.1493, 0.5243, 0.3507, 0.5243, 0.3507, 0.7257, 0.1493, 0.7257, 0.3993, 0.0243, 0.6007, 0.0243, 0.6007, 0.2257, 0.3993, 0.2257, 0.3993, 0.7743, 0.6007, 0.7743, 0.6007, 0.9757, 0.3993, 0.9757, 0.6493, 0.5243, 0.8507, 0.5243, 0.8507, 0.7257, 0.6493, 0.7257, 0.3993, 0.5243, 0.6007, 0.5243, 0.6007, 0.7257, 0.3993, 0.7257, 0.6007, 0.4757, 0.625, 0.4757, 0.6007, 0.5, 0.3507, 0.5243, 0.3507, 0.5, 0.375, 0.5243, 0.6007, 0.7257, 0.625, 0.7257, 0.6007, 0.75, 0.3993, 0.7257, 0.3993, 0.75, 0.375, 0.7257, 0.6007, 0.2743, 0.6007, 0.25, 0.625, 0.2743, 0.3993, 0.2257, 0.3993, 0.25, 0.375, 0.2257, 0.6007, 0.0243, 0.6007, 0.0, 0.625, 0.0243, 0.1493, 0.7257, 0.1493, 0.75, 0.125, 0.7257, 0.1493, 0.5243, 0.1493, 0.7257, 0.125, 0.7257, 0.125, 0.5243, 0.3507, 0.5243, 0.1493, 0.5243, 0.1493, 0.5, 0.3507, 0.5, 0.6007, 0.5243, 0.3993, 0.5243, 0.3993, 0.4757, 0.6007, 0.4757, 0.3993, 0.9757, 0.6007, 0.9757, 0.6007, 1.0, 0.3993, 1.0, 0.6007, 0.7743, 0.3993, 0.7743, 0.3993, 0.7257, 0.6007, 0.7257, 0.6007, 0.2743, 0.3993, 0.2743, 0.3993, 0.2257, 0.6007, 0.2257, 0.6493, 0.7257, 0.8507, 0.7257, 0.8507, 0.75, 0.6493, 0.75, 0.6493, 0.5243, 0.6493, 0.7257, 0.6007, 0.7257, 0.6007, 0.5243, 0.1493, 0.7257, 0.3507, 0.7257, 0.3507, 0.75, 0.1493, 0.75, 0.8507, 0.7257, 0.8507, 0.5243, 0.875, 0.5243, 0.875, 0.7257, 0.8507, 0.5243, 0.6493, 0.5243, 0.6493, 0.5, 0.8507, 0.5, 0.3507, 0.7257, 0.3507, 0.5243, 0.3993, 0.5243, 0.3993, 0.7257, 0.3993, 0.2743, 0.6007, 0.2743, 0.6007, 0.4757, 0.3993, 0.4757, 0.1493, 0.5243, 0.3507, 0.5243, 0.3507, 0.7257, 0.1493, 0.7257, 0.3993, 0.0243, 0.6007, 0.0243, 0.6007, 0.2257, 0.3993, 0.2257, 0.3993, 0.7743, 0.6007, 0.7743, 0.6007, 0.9757, 0.3993, 0.9757, 0.6493, 0.5243, 0.8507, 0.5243, 0.8507, 0.7257, 0.6493, 0.7257, 0.3993, 0.5243, 0.6007, 0.5243, 0.6007, 0.7257, 0.3993, 0.7257, 0.6007, 0.4757, 0.625, 0.4757, 0.6007, 0.5, 0.3507, 0.5243, 0.3507, 0.5, 0.375, 0.5243, 0.6007, 0.7257, 0.625, 0.7257, 0.6007, 0.75, 0.3993, 0.7257, 0.3993, 0.75, 0.375, 0.7257, 0.6007, 0.2743, 0.6007, 0.25, 0.625, 0.2743, 0.3993, 0.2257, 0.3993, 0.25, 0.375, 0.2257, 0.6007, 0.0243, 0.6007, 0.0, 0.625, 0.0243, 0.1493, 0.7257, 0.1493, 0.75, 0.125, 0.7257, 0.1493, 0.5243, 0.1493, 0.7257, 0.125, 0.7257, 0.125, 0.5243, 0.3507, 0.5243, 0.1493, 0.5243, 0.1493, 0.5, 0.3507, 0.5, 0.6007, 0.5243, 0.3993, 0.5243, 0.3993, 0.4757, 0.6007, 0.4757, 0.3993, 0.9757, 0.6007, 0.9757, 0.6007, 1.0, 0.3993, 1.0, 0.6007, 0.7743, 0.3993, 0.7743, 0.3993, 0.7257, 0.6007, 0.7257, 0.6007, 0.2743, 0.3993, 0.2743, 0.3993, 0.2257, 0.6007, 0.2257, 0.6493, 0.7257, 0.8507, 0.7257, 0.8507, 0.75, 0.6493, 0.75, 0.6493, 0.5243, 0.6493, 0.7257, 0.6007, 0.7257, 0.6007, 0.5243, 0.1493, 0.7257, 0.3507, 0.7257, 0.3507, 0.75, 0.1493, 0.75, 0.8507, 0.7257, 0.8507, 0.5243, 0.875, 0.5243, 0.875, 0.7257, 0.8507, 0.5243, 0.6493, 0.5243, 0.6493, 0.5, 0.8507, 0.5, 0.3507, 0.7257, 0.3507, 0.5243, 0.3993, 0.5243, 0.3993, 0.7257, 0.3993, 0.2743, 0.6007, 0.2743, 0.6007, 0.4757, 0.3993, 0.4757, 0.1493, 0.5243, 0.3507, 0.5243, 0.3507, 0.7257, 0.1493, 0.7257, 0.3993, 0.0243, 0.6007, 0.0243, 0.6007, 0.2257, 0.3993, 0.2257, 0.3993, 0.7743, 0.6007, 0.7743, 0.6007, 0.9757, 0.3993, 0.9757, 0.6493, 0.5243, 0.8507, 0.5243, 0.8507, 0.7257, 0.6493, 0.7257, 0.3993, 0.5243, 0.6007, 0.5243, 0.6007, 0.7257, 0.3993, 0.7257, 0.6007, 0.4757, 0.625, 0.4757, 0.6007, 0.5, 0.3507, 0.5243, 0.3507, 0.5, 0.375, 0.5243, 0.6007, 0.7257, 0.625, 0.7257, 0.6007, 0.75, 0.3993, 0.7257, 0.3993, 0.75, 0.375, 0.7257, 0.6007, 0.2743, 0.6007, 0.25, 0.625, 0.2743, 0.3993, 0.2257, 0.3993, 0.25, 0.375, 0.2257, 0.6007, 0.0243, 0.6007, 0.0, 0.625, 0.0243, 0.1493, 0.7257, 0.1493, 0.75, 0.125, 0.7257, 0.1493, 0.5243, 0.1493, 0.7257, 0.125, 0.7257, 0.125, 0.5243, 0.3507, 0.5243, 0.1493, 0.5243, 0.1493, 0.5, 0.3507, 0.5, 0.6007, 0.5243, 0.3993, 0.5243, 0.3993, 0.4757, 0.6007, 0.4757, 0.3993, 0.9757, 0.6007, 0.9757, 0.6007, 1.0, 0.3993, 1.0, 0.6007, 0.7743, 0.3993, 0.7743, 0.3993, 0.7257, 0.6007, 0.7257, 0.6007, 0.2743, 0.3993, 0.2743, 0.3993, 0.2257, 0.6007, 0.2257, 0.6493, 0.7257, 0.8507, 0.7257, 0.8507, 0.75, 0.6493, 0.75, 0.6493, 0.5243, 0.6493, 0.7257, 0.6007, 0.7257, 0.6007, 0.5243, 0.1493, 0.7257, 0.3507, 0.7257, 0.3507, 0.75, 0.1493, 0.75, 0.8507, 0.7257, 0.8507, 0.5243, 0.875, 0.5243, 0.875, 0.7257, 0.8507, 0.5243, 0.6493, 0.5243, 0.6493, 0.5, 0.8507, 0.5, 0.3507, 0.7257, 0.3507, 0.5243, 0.3993, 0.5243, 0.3993, 0.7257, 0.3993, 0.2743, 0.6007, 0.2743, 0.6007, 0.4757, 0.3993, 0.4757, 0.1493, 0.5243, 0.3507, 0.5243, 0.3507, 0.7257, 0.1493, 0.7257, 0.3993, 0.0243, 0.6007, 0.0243, 0.6007, 0.2257, 0.3993, 0.2257, 0.3993, 0.7743, 0.6007, 0.7743, 0.6007, 0.9757, 0.3993, 0.9757, 0.6493, 0.5243, 0.8507, 0.5243, 0.8507, 0.7257, 0.6493, 0.7257, 0.3993, 0.5243, 0.6007, 0.5243, 0.6007, 0.7257, 0.3993, 0.7257, 0.6007, 0.4757, 0.625, 0.4757, 0.6007, 0.5, 0.3507, 0.5243, 0.3507, 0.5, 0.375, 0.5243, 0.6007, 0.7257, 0.625, 0.7257, 0.6007, 0.75, 0.3993, 0.7257, 0.3993, 0.75, 0.375, 0.7257, 0.6007, 0.2743, 0.6007, 0.25, 0.625, 0.2743, 0.3993, 0.2257, 0.3993, 0.25, 0.375, 0.2257, 0.6007, 0.0243, 0.6007, 0.0, 0.625, 0.0243, 0.1493, 0.7257, 0.1493, 0.75, 0.125, 0.7257, 0.1493, 0.5243, 0.1493, 0.7257, 0.125, 0.7257, 0.125, 0.5243, 0.3507, 0.5243, 0.1493, 0.5243, 0.1493, 0.5, 0.3507, 0.5, 0.6007, 0.5243, 0.3993, 0.5243, 0.3993, 0.4757, 0.6007, 0.4757, 0.3993, 0.9757, 0.6007, 0.9757, 0.6007, 1.0, 0.3993, 1.0, 0.6007, 0.7743, 0.3993, 0.7743, 0.3993, 0.7257, 0.6007, 0.7257, 0.6007, 0.2743, 0.3993, 0.2743, 0.3993, 0.2257, 0.6007, 0.2257, 0.6493, 0.7257, 0.8507, 0.7257, 0.8507, 0.75, 0.6493, 0.75, 0.6493, 0.5243, 0.6493, 0.7257, 0.6007, 0.7257, 0.6007, 0.5243, 0.1493, 0.7257, 0.3507, 0.7257, 0.3507, 0.75, 0.1493, 0.75, 0.8507, 0.7257, 0.8507, 0.5243, 0.875, 0.5243, 0.875, 0.7257, 0.8507, 0.5243, 0.6493, 0.5243, 0.6493, 0.5, 0.8507, 0.5, 0.3507, 0.7257, 0.3507, 0.5243, 0.3993, 0.5243, 0.3993, 0.7257, 0.3993, 0.2743, 0.6007, 0.2743, 0.6007, 0.4757, 0.3993, 0.4757])
me_cube.materials.append(mat_material)
me_cube.materials.append(mat_material_001)
me_cube.materials.append(mat_material_002)
me_cube.use_remesh_preserve_volume = False
me_cube.use_remesh_preserve_attributes = False
me_cube.use_mirror_vertex_groups = False
me_cube.update()

# ---- objects
ob_cube = bpy.data.objects.new('Cube', me_cube)

# ---- transforms, parenting, visibility, modifiers, constraints
ob_cube.location = (3.029, 2.314e-07, -1.687)
ob_cube.lock_rotations_4d = False
ob_cube.empty_display_type = 'ARROWS'
ob_cube.lineart.crease_threshold = 0.0

# ---- collection membership
col_collection.objects.link(ob_cube)

# ---- scene / render settings (as saved in the file)
scene.frame_start = 1; scene.frame_end = 250; scene.frame_set(1)
scene.render.engine = 'BLENDER_EEVEE_NEXT'
scene.cycles.use_denoising = False
scene.cycles.samples = 128
scene.cycles.sampling_pattern = 'TABULATED_SOBOL'
scene.cycles.use_adaptive_sampling = False
scene.cycles.use_light_tree = False
scene.view_settings.view_transform = 'Filmic'
bpy.context.view_layer.update()

# ---- added for rendering (the .blend has no active camera and no usable light): camera, sun
cam_auto = bpy.data.cameras.new('AutoCamera')
cam_auto.lens = 50.0
cam_auto.sensor_width = 36.0
cam_auto.clip_end = 1000.0
ob_auto_camera = bpy.data.objects.new('AutoCamera', cam_auto)
scene.collection.objects.link(ob_auto_camera)
ob_auto_camera.location = (12.8316, -11.6165, 5.72192)
ob_auto_camera.rotation_euler = (1.09748, -7.21219e-08, 0.694738)
scene.camera = ob_auto_camera
light_auto_sun = bpy.data.lights.new('AutoSun', 'SUN')
light_auto_sun.energy = 3.0
light_auto_sun.angle = 0.0523599
ob_auto_sun = bpy.data.objects.new('AutoSun', light_auto_sun)
scene.collection.objects.link(ob_auto_sun)
ob_auto_sun.rotation_euler = (0.872665, 0.174533, 0.523599)
bpy.context.view_layer.update()
